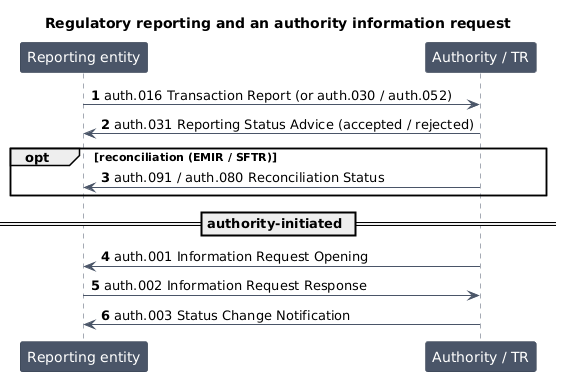

The diagram above was rendered by PlantUML. Its source (embedded in the PNG):
@startuml
title Regulatory reporting and an authority information request
autonumber
skinparam shadowing false
skinparam sequence {
  ParticipantBackgroundColor #4A5568
  ParticipantBorderColor #374151
  ParticipantFontColor white
  LifeLineBorderColor #4A5568
  ArrowColor #4A5568
}
skinparam noteBackgroundColor #EAECEF
skinparam noteBorderColor #4A5568

participant "Reporting entity" as R
participant "Authority / TR" as A

R -> A : auth.016 Transaction Report (or auth.030 / auth.052)
A -> R : auth.031 Reporting Status Advice (accepted / rejected)
opt reconciliation (EMIR / SFTR)
  A -> R : auth.091 / auth.080 Reconciliation Status
end
== authority-initiated ==
A -> R : auth.001 Information Request Opening
R -> A : auth.002 Information Request Response
A -> R : auth.003 Status Change Notification
@enduml